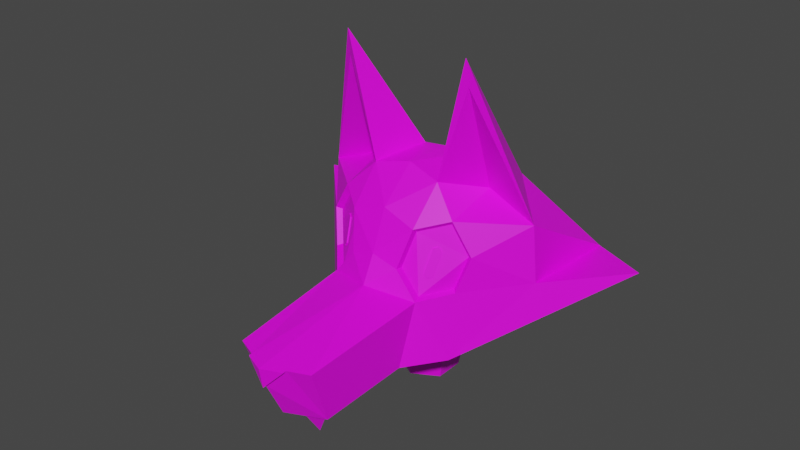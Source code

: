 # Source: foe.blend  (saved by Blender 4.0.36; exported with 4.5.12 LTS)
import bpy
from mathutils import Matrix  # noqa: F401  (used for matrix-valued properties, if any)

bpy.ops.wm.read_factory_settings(use_empty=True)
scene = bpy.context.scene
scene.name = 'Scene'

# ---- collections
col_collection = bpy.data.collections.new('Collection'); scene.collection.children.link(col_collection)

# ---- images (referenced by path relative to the original .blend; pixels are not part of the script)
import os
ASSET_DIR = os.environ.get("B2B_ASSET_DIR", "")  # directory of the original .blend (textures are referenced by path, not embedded)
HERE = os.path.dirname(os.path.abspath(__file__))  # packed textures are extracted next to this script under _unpacked/

def load_image(name, relpath, width, height, colorspace="sRGB"):
    """Load a texture the original file referenced (path relative to the .blend, or extracted next to this script)."""
    p = next((c for c in (os.path.join(HERE, relpath), os.path.join(ASSET_DIR, relpath)) if relpath and os.path.exists(c)), "")
    if p:
        img = bpy.data.images.load(p, check_existing=True)
        img.name = name
    else:  # same state as the original file: an image datablock whose file is absent (Cycles renders it pink)
        img = bpy.data.images.new(name, width, height)
        img.source = "FILE"
        img.filepath = "//" + (relpath or name)
    img.colorspace_settings.name = colorspace
    return img
img_pallete_png = load_image('pallete.png', 'pallete.png', 1024, 1024, 'sRGB')

# ---- materials (node trees are filled in below, after node groups)
mat_material = bpy.data.materials.new('Material')
mat_material.use_transparent_shadow = False

# ---- material node trees
mat_material.use_nodes = True; mat_material.node_tree.nodes.clear()
_N = mat_material.node_tree.nodes; _L = mat_material.node_tree.links
n0 = _N.new('ShaderNodeBsdfPrincipled'); n0.name = 'Principled BSDF'; n0.location = (10, 300)
n0.inputs[3].default_value = 1.45
n1 = _N.new('ShaderNodeOutputMaterial'); n1.name = 'Material Output'; n1.location = (300, 300)
n2 = _N.new('ShaderNodeTexImage'); n2.name = 'Image Texture'; n2.location = (-280, 280)
n2.image = img_pallete_png
_L.new(n0.outputs[0], n1.inputs[0])
_L.new(n2.outputs[0], n0.inputs[0])
n1.is_active_output = True

# ---- world
world_world = bpy.data.worlds.new('World'); scene.world = world_world
world_world.use_nodes = True; world_world.node_tree.nodes.clear()
_N = world_world.node_tree.nodes; _L = world_world.node_tree.links
n0 = _N.new('ShaderNodeOutputWorld'); n0.name = 'World Output'; n0.location = (300, 300)
n1 = _N.new('ShaderNodeBackground'); n1.name = 'Background'; n1.location = (10, 300)
n1.inputs[0].default_value = (0.05088, 0.05088, 0.05088, 1.0)
_L.new(n1.outputs[0], n0.inputs[0])
n0.is_active_output = True
world_world.color = (0.05088, 0.05088, 0.05088)
world_world.use_sun_shadow = False
world_world.sun_shadow_jitter_overblur = 0.0

# ---- meshes
me_plane = bpy.data.meshes.new('Plane')
me_plane.from_pydata([(0.3169, -0.7115, 0.0), (0.3627, 0.2738, 0.09908), (0.286, -0.5458, -0.4549), (0.323, 0.1502, -0.3922), (0.0, -0.8421, 0.0), (0.0, 0.1502, 0.159), (0.0, -0.6765, -0.4549), (0.0, 0.1502, -0.3922), (0.1584, -0.7768, 0.0), (0.0, -0.8149, -0.1639), (0.0, -0.8667, -0.004091), (0.1584, -0.8014, -0.004091), (0.0, -0.8395, -0.168), (1.448, 1.415, 0.2304), (0.5435, 0.4306, -0.3776), (0.9367, 0.8921, 0.1926), (0.5017, 0.5953, 1.805), (0.276, 0.6136, 0.8679), (0.9981, 1.645, 0.2019), (0.8975, 0.8888, 0.6286), (0.0, 0.3818, 0.6792), (0.4768, 0.5277, 0.6621), (0.2657, 0.3643, 0.5952), (0.0, 0.2541, 0.3683), (0.1981, 0.2703, 0.3063), (0.5508, 0.4795, 0.151), (0.6225, 0.5576, 0.4199), (0.2517, -0.5267, -0.4554), (0.1113, -0.5973, -0.4536), (0.1346, -0.4684, -0.6628), (0.2305, -0.484, -0.4314), (0.09008, -0.5546, -0.4297), (0.0, 0.6607, 0.9291), (0.3162, 0.466, 0.1621), (0.3895, 0.6289, 0.5234), (0.254, 0.5241, 0.4804), (0.2107, 0.4638, 0.2951), (0.4369, 0.598, 0.1954), (0.483, 0.6481, 0.3679), (0.2017, 0.3246, 0.3032), (0.3497, 0.3277, 0.1168), (0.5834, 0.583, 0.4053), (0.4523, 0.5561, 0.6232), (0.5188, 0.5128, 0.1635), (0.2624, 0.4091, 0.563), (0.0, 1.062, 0.9167), (0.4866, 1.336, 0.7421), (0.1589, 1.03, 0.9095), (0.0, 1.381, 0.7495), (0.5098, 0.6237, 1.602), (0.5, 0.9232, 0.7811), (0.0, 0.3785, -0.5459), (0.0, 1.963, 0.2019), (0.0, 1.544, -0.5459), (0.4844, 1.124, -0.4954), (0.0, 0.9612, -0.5459)], [], [(4, 5, 1, 0, 8), (6, 2, 3, 7), (0, 1, 3, 2), (4, 8, 11, 10), (1, 5, 7, 3), (0, 2, 6, 9, 8), (11, 12, 10), (8, 9, 12, 11), (13, 15, 18), (13, 14, 15), (14, 13, 18), (16, 19, 49), (19, 26, 21), (17, 16, 49), (17, 21, 22), (20, 17, 22), (24, 1, 5, 23), (22, 24, 23, 20), (25, 15, 14), (19, 15, 26), (26, 15, 25), (28, 29, 27), (31, 30, 29), (29, 28, 31), (27, 29, 30), (28, 27, 30, 31), (20, 32, 17), (40, 39, 36, 33), (42, 41, 38, 34), (41, 43, 37, 38), (44, 42, 34, 35), (43, 40, 33, 37), (39, 44, 35, 36), (24, 22, 44, 39), (25, 1, 40, 43), (22, 21, 42, 44), (26, 25, 43, 41), (21, 26, 41, 42), (1, 24, 39, 40), (39, 44, 42, 41, 43, 40), (46, 19, 16), (16, 17, 47), (47, 46, 16), (32, 45, 47, 17), (46, 47, 45), (46, 45, 48), (17, 49, 50), (50, 49, 19), (17, 50, 21), (19, 21, 50), (15, 19, 18), (46, 18, 19), (14, 3, 7, 51), (1, 25, 14, 3), (18, 46, 48, 52), (52, 53, 18), (54, 14, 18), (53, 54, 18), (54, 51, 14), (55, 54, 53), (55, 51, 54)])
_uv = me_plane.uv_layers.new(name='UVMap')
_uv.uv.foreach_set('vector', [0.9802, 0.8263, 0.9802, 0.8257, 0.9804, 0.8256, 0.9804, 0.8262, 0.9803, 0.8262, 0.9574, 0.4038, 0.9568, 0.4035, 0.9567, 0.402, 0.9574, 0.402, 0.9618, 0.4005, 0.9618, 0.3983, 0.9629, 0.3987, 0.9629, 0.4003, 0.9233, 0.5107, 0.9237, 0.5106, 0.9237, 0.5106, 0.9233, 0.5108, 0.9808, 0.8264, 0.9811, 0.8264, 0.9811, 0.8267, 0.9809, 0.8267, 0.9691, 0.3973, 0.9691, 0.3983, 0.9684, 0.3982, 0.9683, 0.3976, 0.9687, 0.3973, 0.9267, 0.5117, 0.9264, 0.5113, 0.9267, 0.5113, 0.9241, 0.5082, 0.9241, 0.5086, 0.924, 0.5086, 0.924, 0.5082, 0.9811, 0.8261, 0.9808, 0.8264, 0.9808, 0.826, 0.9393, 0.4029, 0.9393, 0.4063, 0.9387, 0.4044, 0.9404, 0.4062, 0.9393, 0.4031, 0.9404, 0.4029, 0.5644, 0.31, 0.5644, 0.3128, 0.5642, 0.3104, 0.9795, 0.825, 0.9795, 0.8253, 0.9793, 0.8253, 0.5632, 0.3117, 0.5644, 0.31, 0.5642, 0.3104, 0.981, 0.8249, 0.9809, 0.8251, 0.9808, 0.8249, 0.9808, 0.8248, 0.981, 0.8249, 0.9808, 0.8249, 0.9806, 0.8265, 0.9807, 0.8266, 0.9805, 0.8266, 0.9805, 0.8265, 0.9807, 0.8263, 0.9806, 0.8265, 0.9805, 0.8265, 0.9805, 0.8263, 0.9383, 0.4056, 0.9387, 0.4044, 0.9393, 0.4063, 0.9795, 0.825, 0.9797, 0.8251, 0.9795, 0.8253, 0.9795, 0.8253, 0.9797, 0.8251, 0.9796, 0.8254, 0.9851, 0.5675, 0.9849, 0.568, 0.9847, 0.5675, 0.9851, 0.5675, 0.9854, 0.5675, 0.9853, 0.568, 0.9822, 0.5692, 0.9821, 0.5686, 0.9822, 0.5686, 0.9821, 0.5687, 0.982, 0.5692, 0.982, 0.5686, 0.9831, 0.5693, 0.9831, 0.5689, 0.9832, 0.5689, 0.9832, 0.5693, 0.9808, 0.8248, 0.981, 0.8247, 0.981, 0.8249, 0.9804, 0.8266, 0.9804, 0.8265, 0.9805, 0.8264, 0.9805, 0.8265, 0.9797, 0.8263, 0.9797, 0.8264, 0.9796, 0.8264, 0.9796, 0.8264, 0.9797, 0.8264, 0.9797, 0.8266, 0.9796, 0.8265, 0.9796, 0.8264, 0.9794, 0.8264, 0.9796, 0.8264, 0.9796, 0.8265, 0.9794, 0.8265, 0.9809, 0.8253, 0.9809, 0.8255, 0.9808, 0.8254, 0.9808, 0.8253, 0.9804, 0.8265, 0.9804, 0.8263, 0.9805, 0.8263, 0.9805, 0.8264, 0.9803, 0.8265, 0.9804, 0.8263, 0.9804, 0.8263, 0.9804, 0.8265, 0.9809, 0.8253, 0.9809, 0.8255, 0.9809, 0.8255, 0.9809, 0.8253, 0.9794, 0.8264, 0.9796, 0.8264, 0.9796, 0.8264, 0.9794, 0.8264, 0.9797, 0.8264, 0.9797, 0.8266, 0.9797, 0.8266, 0.9797, 0.8264, 0.9797, 0.8263, 0.9797, 0.8264, 0.9797, 0.8264, 0.9797, 0.8263, 0.9804, 0.8266, 0.9803, 0.8265, 0.9804, 0.8265, 0.9804, 0.8266, 0.9175, 0.4023, 0.9179, 0.4018, 0.9184, 0.4018, 0.9186, 0.4024, 0.9182, 0.4029, 0.9177, 0.4028, 0.5642, 0.31, 0.5632, 0.3096, 0.5642, 0.307, 0.5609, 0.3103, 0.5618, 0.3123, 0.5609, 0.3126, 0.5629, 0.3093, 0.562, 0.31, 0.562, 0.307, 0.981, 0.8247, 0.9812, 0.8247, 0.9812, 0.8248, 0.981, 0.8249, 0.9802, 0.8255, 0.9804, 0.8253, 0.9805, 0.8254, 0.9803, 0.8256, 0.9805, 0.8254, 0.9805, 0.8256, 0.958, 0.3494, 0.9591, 0.3481, 0.9587, 0.3499, 0.9587, 0.3499, 0.9591, 0.3481, 0.9592, 0.3505, 0.9787, 0.8255, 0.9789, 0.8257, 0.9786, 0.8257, 0.9789, 0.8259, 0.9786, 0.8257, 0.9789, 0.8257, 0.9811, 0.826, 0.9808, 0.826, 0.9811, 0.8255, 0.9801, 0.8262, 0.9801, 0.8266, 0.9798, 0.8264, 0.9544, 0.4038, 0.9539, 0.4032, 0.954, 0.4025, 0.9544, 0.4026, 0.9381, 0.4062, 0.9383, 0.4056, 0.9639, 0.3976, 0.9636, 0.3983, 0.9801, 0.8266, 0.9801, 0.8262, 0.9805, 0.8256, 0.9796, 0.826, 0.9796, 0.826, 0.9795, 0.826, 0.9801, 0.8266, 0.9493, 0.4009, 0.9544, 0.4038, 0.9404, 0.4017, 0.9795, 0.826, 0.9789, 0.8258, 0.9765, 0.8261, 0.9493, 0.4009, 0.9544, 0.4026, 0.9544, 0.4038, 0.9789, 0.8262, 0.9779, 0.8259, 0.9785, 0.8261, 0.9492, 0.3971, 0.9507, 0.3977, 0.9456, 0.396])
me_plane.materials.append(mat_material)
me_plane.update()
me_plane_001 = bpy.data.meshes.new('Plane.001')
me_plane_001.from_pydata([(0.3577, 0.3743, 0.2805), (0.3796, 0.3799, 0.2488), (0.4343, 0.4754, 0.4309), (0.4114, 0.47, 0.4671), (0.412, 0.4064, 0.2587), (0.3798, 0.4433, 0.4559)], [], [(0, 5, 3, 2, 4, 1)])
_uv = me_plane_001.uv_layers.new(name='UVMap')
_uv.uv.foreach_set('vector', [0.07031, 0.957, 0.07031, 0.957, 0.07031, 0.957, 0.07031, 0.957, 0.07031, 0.957, 0.07031, 0.957])
me_plane_001.materials.append(mat_material)
me_plane_001.update()
me_plane_002 = bpy.data.meshes.new('Plane.002')
me_plane_002.from_pydata([(0.0, 1.219, -0.4563), (-0.2729, 1.062, -0.4563), (-0.2729, 0.7468, -0.4563), (0.0, 0.5892, -0.4563), (0.2729, 0.7468, -0.4563), (0.2729, 1.062, -0.4563), (0.0, 1.136, -0.8578), (-0.2007, 1.02, -0.8578), (-0.2007, 0.7885, -0.8578), (0.0, 0.6727, -0.8578), (0.2007, 0.7885, -0.8578), (0.2007, 1.02, -0.8578)], [], [(4, 5, 11, 10), (2, 3, 9, 8), (0, 1, 7, 6), (5, 0, 6, 11), (3, 4, 10, 9), (1, 2, 8, 7)])
_uv = me_plane_002.uv_layers.new(name='UVMap')
_uv.uv.foreach_set('vector', [0.9376, 0.4084, 0.9376, 0.4084, 0.9376, 0.4084, 0.9376, 0.4084, 0.9376, 0.4084, 0.9376, 0.4084, 0.9376, 0.4084, 0.9376, 0.4084, 0.9503, 0.8245, 0.9503, 0.8245, 0.9503, 0.8245, 0.9503, 0.8245, 0.9503, 0.8245, 0.9503, 0.8245, 0.9503, 0.8245, 0.9503, 0.8245, 0.9376, 0.4084, 0.9376, 0.4084, 0.9376, 0.4084, 0.9376, 0.4084, 0.9376, 0.4084, 0.9376, 0.4084, 0.9376, 0.4084, 0.9376, 0.4084])
me_plane_002.materials.append(mat_material)
me_plane_002.update()

# ---- objects
ob_plane = bpy.data.objects.new('Plane', me_plane)
ob_empty = bpy.data.objects.new('Empty', None)
ob_plane_001 = bpy.data.objects.new('Plane.001', me_plane_001)
ob_plane_002 = bpy.data.objects.new('Plane.002', me_plane_002)

# ---- transforms, parenting, visibility, modifiers, constraints
ob_plane.location = (0.0, 0.0, 0.0)
_m = ob_plane.modifiers.new('Mirror', 'MIRROR')
ob_empty.location = (-3.118, -0.676, 0.06468)
ob_empty.rotation_euler = (1.304, 0.01215, 0.9597)
ob_empty.empty_display_type = 'IMAGE'
ob_empty.empty_display_size = 5.0
ob_plane_001.location = (0.0, 0.0, 0.0)
_m = ob_plane_001.modifiers.new('Mirror', 'MIRROR')
_m = ob_plane_001.modifiers.new('Solidify', 'SOLIDIFY')
_m.offset = 1.0
ob_plane_002.location = (0.0, 0.0, 0.0)

# ---- collection membership
col_collection.objects.link(ob_plane)
col_collection.objects.link(ob_empty)
col_collection.objects.link(ob_plane_001)
col_collection.objects.link(ob_plane_002)

# ---- scene / render settings (as saved in the file)
scene.frame_start = 0; scene.frame_end = 60; scene.frame_set(1)
scene.render.engine = 'BLENDER_EEVEE_NEXT'
scene.cycles.use_denoising = False
scene.cycles.sampling_pattern = 'TABULATED_SOBOL'
scene.view_settings.view_transform = 'Filmic'
bpy.context.view_layer.update()

# ---- added for rendering (the .blend has no active camera and no usable light): camera, sun
cam_auto = bpy.data.cameras.new('AutoCamera')
cam_auto.lens = 50.0
cam_auto.sensor_width = 36.0
cam_auto.clip_end = 1000.0
ob_auto_camera = bpy.data.objects.new('AutoCamera', cam_auto)
scene.collection.objects.link(ob_auto_camera)
ob_auto_camera.location = (4.48335, -4.83178, 4.0603)
ob_auto_camera.rotation_euler = (1.09748, -7.21219e-08, 0.694738)
scene.camera = ob_auto_camera
light_auto_sun = bpy.data.lights.new('AutoSun', 'SUN')
light_auto_sun.energy = 3.0
light_auto_sun.angle = 0.0523599
ob_auto_sun = bpy.data.objects.new('AutoSun', light_auto_sun)
scene.collection.objects.link(ob_auto_sun)
ob_auto_sun.rotation_euler = (0.872665, 0.174533, 0.523599)
bpy.context.view_layer.update()
